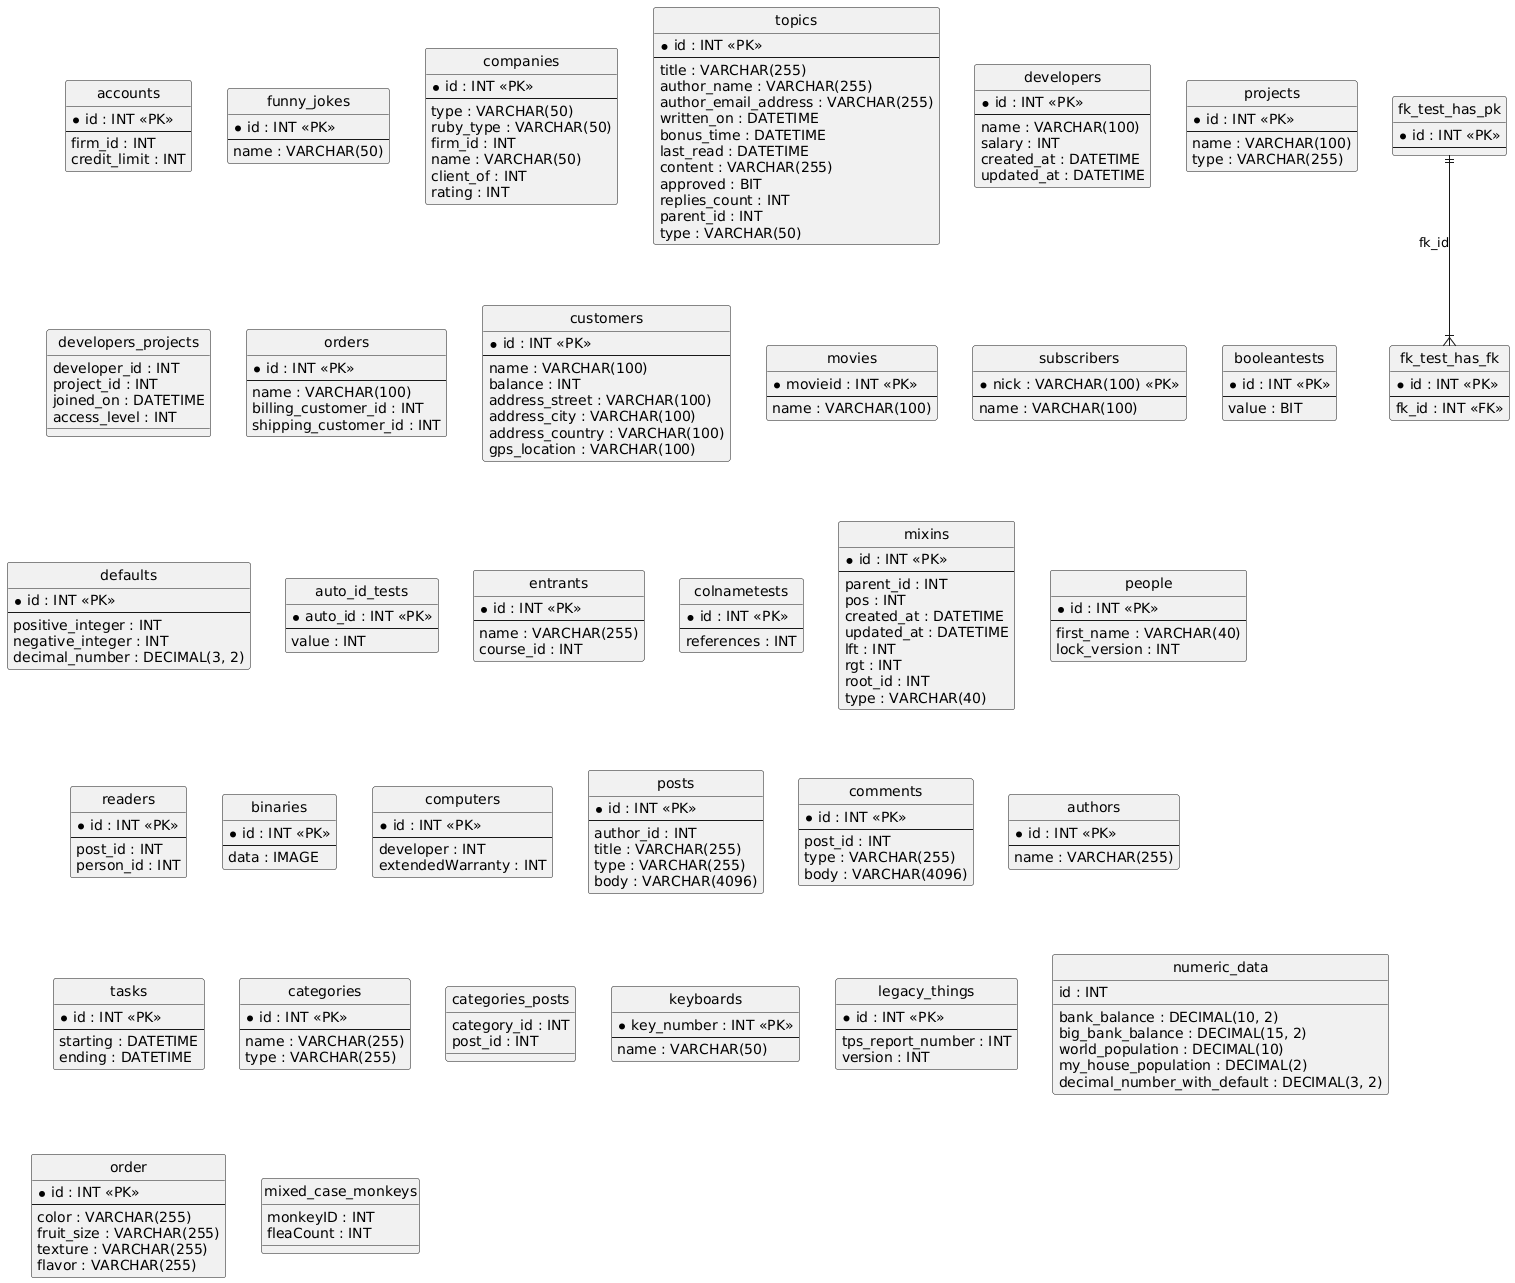

The diagram above was rendered by PlantUML. Its source (embedded in the PNG):
@startuml
hide circle
skinparam linetype ortho

entity "accounts" as accounts {
  * id : INT <<PK>>
  --
  firm_id : INT
  credit_limit : INT
}

entity "funny_jokes" as funny_jokes {
  * id : INT <<PK>>
  --
  name : VARCHAR(50)
}

entity "companies" as companies {
  * id : INT <<PK>>
  --
  type : VARCHAR(50)
  ruby_type : VARCHAR(50)
  firm_id : INT
  name : VARCHAR(50)
  client_of : INT
  rating : INT
}

entity "topics" as topics {
  * id : INT <<PK>>
  --
  title : VARCHAR(255)
  author_name : VARCHAR(255)
  author_email_address : VARCHAR(255)
  written_on : DATETIME
  bonus_time : DATETIME
  last_read : DATETIME
  content : VARCHAR(255)
  approved : BIT
  replies_count : INT
  parent_id : INT
  type : VARCHAR(50)
}

entity "developers" as developers {
  * id : INT <<PK>>
  --
  name : VARCHAR(100)
  salary : INT
  created_at : DATETIME
  updated_at : DATETIME
}

entity "projects" as projects {
  * id : INT <<PK>>
  --
  name : VARCHAR(100)
  type : VARCHAR(255)
}

entity "developers_projects" as developers_projects {
  developer_id : INT
  project_id : INT
  joined_on : DATETIME
  access_level : INT
}

entity "orders" as orders {
  * id : INT <<PK>>
  --
  name : VARCHAR(100)
  billing_customer_id : INT
  shipping_customer_id : INT
}

entity "customers" as customers {
  * id : INT <<PK>>
  --
  name : VARCHAR(100)
  balance : INT
  address_street : VARCHAR(100)
  address_city : VARCHAR(100)
  address_country : VARCHAR(100)
  gps_location : VARCHAR(100)
}

entity "movies" as movies {
  * movieid : INT <<PK>>
  --
  name : VARCHAR(100)
}

entity "subscribers" as subscribers {
  * nick : VARCHAR(100) <<PK>>
  --
  name : VARCHAR(100)
}

entity "booleantests" as booleantests {
  * id : INT <<PK>>
  --
  value : BIT
}

entity "defaults" as defaults {
  * id : INT <<PK>>
  --
  positive_integer : INT
  negative_integer : INT
  decimal_number : DECIMAL(3, 2)
}

entity "auto_id_tests" as auto_id_tests {
  * auto_id : INT <<PK>>
  --
  value : INT
}

entity "entrants" as entrants {
  * id : INT <<PK>>
  --
  name : VARCHAR(255)
  course_id : INT
}

entity "colnametests" as colnametests {
  * id : INT <<PK>>
  --
  references : INT
}

entity "mixins" as mixins {
  * id : INT <<PK>>
  --
  parent_id : INT
  pos : INT
  created_at : DATETIME
  updated_at : DATETIME
  lft : INT
  rgt : INT
  root_id : INT
  type : VARCHAR(40)
}

entity "people" as people {
  * id : INT <<PK>>
  --
  first_name : VARCHAR(40)
  lock_version : INT
}

entity "readers" as readers {
  * id : INT <<PK>>
  --
  post_id : INT
  person_id : INT
}

entity "binaries" as binaries {
  * id : INT <<PK>>
  --
  data : IMAGE
}

entity "computers" as computers {
  * id : INT <<PK>>
  --
  developer : INT
  extendedWarranty : INT
}

entity "posts" as posts {
  * id : INT <<PK>>
  --
  author_id : INT
  title : VARCHAR(255)
  type : VARCHAR(255)
  body : VARCHAR(4096)
}

entity "comments" as comments {
  * id : INT <<PK>>
  --
  post_id : INT
  type : VARCHAR(255)
  body : VARCHAR(4096)
}

entity "authors" as authors {
  * id : INT <<PK>>
  --
  name : VARCHAR(255)
}

entity "tasks" as tasks {
  * id : INT <<PK>>
  --
  starting : DATETIME
  ending : DATETIME
}

entity "categories" as categories {
  * id : INT <<PK>>
  --
  name : VARCHAR(255)
  type : VARCHAR(255)
}

entity "categories_posts" as categories_posts {
  category_id : INT
  post_id : INT
}

entity "fk_test_has_pk" as fk_test_has_pk {
  * id : INT <<PK>>
  --
}

entity "fk_test_has_fk" as fk_test_has_fk {
  * id : INT <<PK>>
  --
  fk_id : INT <<FK>>
}

entity "keyboards" as keyboards {
  * key_number : INT <<PK>>
  --
  name : VARCHAR(50)
}

entity "legacy_things" as legacy_things {
  * id : INT <<PK>>
  --
  tps_report_number : INT
  version : INT
}

entity "numeric_data" as numeric_data {
  id : INT
  bank_balance : DECIMAL(10, 2)
  big_bank_balance : DECIMAL(15, 2)
  world_population : DECIMAL(10)
  my_house_population : DECIMAL(2)
  decimal_number_with_default : DECIMAL(3, 2)
}

entity "order" as order {
  * id : INT <<PK>>
  --
  color : VARCHAR(255)
  fruit_size : VARCHAR(255)
  texture : VARCHAR(255)
  flavor : VARCHAR(255)
}

entity "mixed_case_monkeys" as mixed_case_monkeys {
  monkeyID : INT
  fleaCount : INT
}

fk_test_has_pk ||--|{ fk_test_has_fk : "fk_id"
@enduml